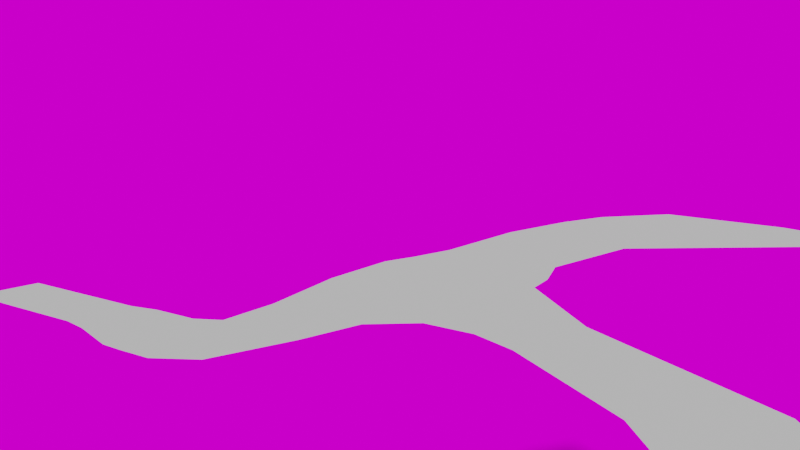 # Source: scene1.blend  (saved by Blender 4.3.34; exported with 4.5.12 LTS)
import bpy
from mathutils import Matrix  # noqa: F401  (used for matrix-valued properties, if any)

bpy.ops.wm.read_factory_settings(use_empty=True)
scene = bpy.context.scene
scene.name = 'Scene'

# ---- collections
col_collection = bpy.data.collections.new('Collection'); scene.collection.children.link(col_collection)

# ---- images (referenced by path relative to the original .blend; pixels are not part of the script)
import os
ASSET_DIR = os.environ.get("B2B_ASSET_DIR", "")  # directory of the original .blend (textures are referenced by path, not embedded)
HERE = os.path.dirname(os.path.abspath(__file__))  # packed textures are extracted next to this script under _unpacked/

def load_image(name, relpath, width, height, colorspace="sRGB"):
    """Load a texture the original file referenced (path relative to the .blend, or extracted next to this script)."""
    p = next((c for c in (os.path.join(HERE, relpath), os.path.join(ASSET_DIR, relpath)) if relpath and os.path.exists(c)), "")
    if p:
        img = bpy.data.images.load(p, check_existing=True)
        img.name = name
    else:  # same state as the original file: an image datablock whose file is absent (Cycles renders it pink)
        img = bpy.data.images.new(name, width, height)
        img.source = "FILE"
        img.filepath = "//" + (relpath or name)
    img.colorspace_settings.name = colorspace
    return img
img_render1_png = load_image('render1.png', 'export/render1.png', 1024, 1024, 'sRGB')
img_buffer1_png = load_image('buffer1.png', 'export/buffer1.png', 1024, 1024, 'sRGB')

# ---- materials (node trees are filled in below, after node groups)
mat_material = bpy.data.materials.new('Material')
mat_prerender = bpy.data.materials.new('prerender')
mat_prerender.use_transparent_shadow = False

# ---- material node trees
mat_material.use_nodes = True; mat_material.node_tree.nodes.clear()
_N = mat_material.node_tree.nodes; _L = mat_material.node_tree.links
n0 = _N.new('ShaderNodeBsdfPrincipled'); n0.name = 'Principled BSDF'; n0.location = (10, 300)
n1 = _N.new('ShaderNodeOutputMaterial'); n1.name = 'Material Output'; n1.location = (300, 300)
n2 = _N.new('ShaderNodeTexImage'); n2.name = 'Image Texture'; n2.location = (-280, 260)
n2.image = img_render1_png
_L.new(n0.outputs[0], n1.inputs[0])
_L.new(n2.outputs[0], n0.inputs[0])
n1.is_active_output = True
mat_prerender.use_nodes = True; mat_prerender.node_tree.nodes.clear()
_N = mat_prerender.node_tree.nodes; _L = mat_prerender.node_tree.links
n0 = _N.new('ShaderNodeBsdfPrincipled'); n0.name = 'Principled BSDF'; n0.location = (10, 300)
n0.distribution = 'GGX'
n0.subsurface_method = 'RANDOM_WALK_SKIN'
n0.inputs[2].default_value = 1.0
n0.inputs[3].default_value = 1.45
n0.inputs[11].default_value = 1.01
n0.inputs[13].default_value = 0.0
n0.inputs[27].default_value = (0.0, 0.0, 0.0, 1.0)
n0.inputs[28].default_value = 1.0
n1 = _N.new('ShaderNodeTexImage'); n1.name = 'Image Texture'; n1.location = (-362, 154)
n1.image = img_buffer1_png
n2 = _N.new('ShaderNodeOutputMaterial'); n2.name = 'Material Output'; n2.location = (630, 278)
_L.new(n0.outputs[0], n2.inputs[0])
_L.new(n1.outputs[0], n0.inputs[0])
n2.is_active_output = True

# ---- world
world_world = bpy.data.worlds.new('World'); scene.world = world_world
world_world.use_nodes = True; world_world.node_tree.nodes.clear()
_N = world_world.node_tree.nodes; _L = world_world.node_tree.links
n0 = _N.new('ShaderNodeOutputWorld'); n0.name = 'World Output'; n0.location = (300, 300)
n1 = _N.new('ShaderNodeBackground'); n1.name = 'Background'; n1.location = (10, 300)
n1.inputs[0].default_value = (0.05088, 0.05088, 0.05088, 1.0)
_L.new(n1.outputs[0], n0.inputs[0])
n0.is_active_output = True
world_world.color = (0.05088, 0.05088, 0.05088)
world_world.use_sun_shadow = False
world_world.sun_shadow_jitter_overblur = 0.0

# ---- cameras
cam_camera_001 = bpy.data.cameras.new('Camera.001')
cam_camera_001.clip_end = 100.0
cam_camera_001.ortho_scale = 7.314

# ---- meshes
me_circle = bpy.data.meshes.new('Circle')
me_circle.from_pydata([(0.0, 1.0, 0.0), (-0.1951, 0.9808, 0.0), (-0.3827, 0.9239, 0.0), (-0.5556, 0.8315, 0.0), (-0.7071, 0.7071, 0.0), (-0.8315, 0.5556, 0.0), (-0.9239, 0.3827, 0.0), (-0.9808, 0.1951, 0.0), (-1.0, -4.371e-08, 0.0), (-0.9808, -0.1951, 0.0), (-0.9239, -0.3827, 0.0), (-0.8315, -0.5556, 0.0), (-0.7071, -0.7071, 0.0), (-0.5556, -0.8315, 0.0), (-0.3827, -0.9239, 0.0), (-0.1951, -0.9808, 0.0), (8.742e-08, -1.0, 0.0), (0.1951, -0.9808, 0.0), (0.3827, -0.9239, 0.0), (0.5556, -0.8315, 0.0), (0.7071, -0.7071, 0.0), (0.8315, -0.5556, 0.0), (0.9239, -0.3827, 0.0), (0.9808, -0.1951, 0.0), (1.0, 1.192e-08, 0.0), (0.9808, 0.1951, 0.0), (0.9239, 0.3827, 0.0), (0.8315, 0.5556, 0.0), (0.7071, 0.7071, 0.0), (0.5556, 0.8315, 0.0), (0.3827, 0.9239, 0.0), (0.1951, 0.9808, 0.0)], [(1, 0), (2, 1), (3, 2), (4, 3), (5, 4), (6, 5), (7, 6), (8, 7), (9, 8), (10, 9), (11, 10), (12, 11), (13, 12), (14, 13), (15, 14), (16, 15), (17, 16), (18, 17), (19, 18), (20, 19), (21, 20), (22, 21), (23, 22), (24, 23), (25, 24), (26, 25), (27, 26), (28, 27), (29, 28), (30, 29), (31, 30), (0, 31)], [])
_uv = me_circle.uv_layers.new(name='UVMap')
_uv.uv.foreach_set('vector', [])
me_circle.use_remesh_fix_poles = True
me_circle.use_remesh_preserve_attributes = False
me_circle.update()
me_plane = bpy.data.meshes.new('Plane')
me_plane.from_pydata([(-1.0, -1.0, 0.05138), (1.0, -1.0, 0.05138), (-1.0, 1.0, 0.05138), (1.0, 1.0, 0.05138), (1.392, -1.173, 0.05138), (1.392, 1.173, 0.05138), (2.135, -1.726, 0.05138), (2.062, 1.173, 0.05138), (2.454, -1.761, 0.05138), (2.38, 1.565, 0.05138), (2.919, -1.761, 0.05138), (3.401, -1.066, 0.05138), (3.655, 1.465, 0.05138), (2.271, 3.597, 0.05138), (3.764, 3.496, 0.05138), (1.86, 6.912, 0.05138), (4.175, 6.811, 0.05138), (1.716, 9.781, 0.05138), (4.319, 9.681, 0.05138), (1.836, 10.92, 0.05138), (4.199, 10.82, 0.05138), (1.941, 12.56, 0.05138), (3.865, 12.46, 0.05138), (1.831, 16.62, 0.05138), (3.975, 16.52, 0.05138), (2.011, 19.76, 0.05138), (4.155, 19.66, 0.05138), (2.011, 19.76, 0.05138), (4.155, 19.66, 0.05138), (2.272, 21.7, 0.05138), (4.416, 21.6, 0.05138), (3.073, 23.99, 0.05138), (5.216, 23.89, 0.05138), (6.023, 20.51, 0.05138), (7.53, 22.49, 0.05138), (5.7, 3.975, 0.05138), (5.843, 6.844, 0.05138), (4.284, 4.565, 0.05138), (5.017, 4.539, 0.05138), (7.645, 1.388, 0.05138), (8.793, 3.502, 0.05138), (8.966, -1.526, 0.05138), (10.39, -0.4649, 0.05138), (9.573, -3.135, 0.05138), (10.72, -2.73, 0.05138), (9.403, -5.945, 0.05138), (10.55, -5.539, 0.05138)], [], [(1, 2, 0), (3, 4, 5), (4, 7, 5), (7, 8, 9), (1, 3, 2), (3, 1, 4), (4, 6, 7), (7, 6, 8), (9, 8, 10), (10, 11, 9), (11, 12, 9), (9, 14, 13), (9, 12, 14), (13, 16, 15), (15, 18, 17), (17, 20, 19), (19, 22, 21), (21, 24, 23), (24, 25, 23), (25, 26, 28, 27), (28, 29, 27), (30, 31, 29), (30, 34, 32), (30, 28, 33), (28, 24, 33), (13, 14, 16), (15, 16, 18), (17, 18, 20), (19, 20, 22), (21, 22, 24), (24, 26, 25), (28, 30, 29), (30, 32, 31), (30, 33, 34), (16, 36, 18), (16, 14, 37), (16, 35, 36), (37, 38, 16), (35, 16, 38), (35, 40, 36), (35, 39, 40), (39, 42, 40), (41, 44, 42), (43, 46, 44), (39, 41, 42), (41, 43, 44), (43, 45, 46)])
_uv = me_plane.uv_layers.new(name='UVMap')
_uv.uv.foreach_set('vector', [1.0, 0.0, 0.0, 1.0, 0.0, 0.0, 1.0, 1.0, 1.0, 0.0, 1.0, 1.0, 1.0, 0.0, 1.0, 1.0, 1.0, 1.0, 1.0, 1.0, 1.0, 0.0, 1.0, 1.0, 1.0, 0.0, 1.0, 1.0, 0.0, 1.0, 1.0, 1.0, 1.0, 0.0, 1.0, 0.0, 1.0, 0.0, 1.0, 0.0, 1.0, 1.0, 1.0, 1.0, 1.0, 0.0, 1.0, 0.0, 1.0, 1.0, 1.0, 0.0, 0.0, 0.0, 0.0, 0.0, 0.0, 0.0, 1.0, 1.0, 0.0, 0.0, 0.0, 0.0, 1.0, 1.0, 1.0, 1.0, 0.0, 0.0, 1.0, 1.0, 1.0, 1.0, 0.0, 0.0, 0.0, 0.0, 1.0, 1.0, 0.0, 0.0, 1.0, 1.0, 1.0, 1.0, 0.0, 0.0, 1.0, 1.0, 1.0, 1.0, 0.0, 0.0, 1.0, 1.0, 1.0, 1.0, 0.0, 0.0, 1.0, 1.0, 1.0, 1.0, 0.0, 0.0, 1.0, 1.0, 0.0, 0.0, 1.0, 1.0, 1.0, 1.0, 1.0, 1.0, 0.0, 0.0, 0.0, 0.0, 1.0, 1.0, 0.0, 0.0, 1.0, 1.0, 1.0, 1.0, 0.0, 0.0, 1.0, 1.0, 1.0, 1.0, 0.0, 0.0, 0.0, 0.0, 0.0, 0.0, 0.0, 0.0, 0.0, 0.0, 0.0, 0.0, 0.0, 0.0, 0.0, 0.0, 0.0, 0.0, 1.0, 1.0, 0.0, 0.0, 0.0, 0.0, 1.0, 1.0, 0.0, 0.0, 0.0, 0.0, 1.0, 1.0, 0.0, 0.0, 0.0, 0.0, 1.0, 1.0, 0.0, 0.0, 0.0, 0.0, 1.0, 1.0, 0.0, 0.0, 0.0, 0.0, 0.0, 0.0, 0.0, 0.0, 1.0, 1.0, 0.0, 0.0, 0.0, 0.0, 1.0, 1.0, 0.0, 0.0, 0.0, 0.0, 1.0, 1.0, 0.0, 0.0, 0.0, 0.0, 0.0, 0.0, 0.0, 0.0, 0.0, 0.0, 0.0, 0.0, 0.0, 0.0, 0.0, 0.0, 0.0, 0.0, 0.0, 0.0, 0.0, 0.0, 0.0, 0.0, 0.0, 0.0, 0.0, 0.0, 0.0, 0.0, 0.0, 0.0, 0.0, 0.0, 0.0, 0.0, 0.0, 0.0, 0.0, 0.0, 0.0, 0.0, 0.0, 0.0, 0.0, 0.0, 0.0, 0.0, 0.0, 0.0, 0.0, 0.0, 0.0, 0.0, 0.0, 0.0, 0.0, 0.0, 0.0, 0.0, 0.0, 0.0, 0.0, 0.0, 0.0, 0.0, 0.0, 0.0, 0.0, 0.0, 0.0, 0.0, 0.0, 0.0, 0.0, 0.0, 0.0, 0.0, 0.0, 0.0, 0.0, 0.0, 0.0, 0.0])
me_plane.update()
me_plane_005 = bpy.data.meshes.new('Plane.005')
me_plane_005.from_pydata([(-1.0, -1.0, 0.0), (1.0, -1.0, 0.0), (-1.0, 1.0, 0.0), (1.0, 1.0, 0.0)], [], [(1, 3, 2, 0)])
_uv = me_plane_005.uv_layers.new(name='UVMap')
_uv.uv.foreach_set('vector', [1.0, 0.0, 1.0, 1.0, 0.0, 1.0, 0.0, 0.0])
me_plane_005.materials.append(mat_material)
me_plane_005.update()
me_plane_001 = bpy.data.meshes.new('Plane.001')
me_plane_001.from_pydata([(-1.0, -1.0, 0.0), (1.0, -1.0, 0.0), (-1.0, 1.0, 0.0), (1.0, 1.0, 0.0)], [], [(0, 1, 3, 2)])
_uv = me_plane_001.uv_layers.new(name='UVMap')
_uv.uv.foreach_set('vector', [0.0, 0.0, 1.0, 0.0, 1.0, 1.0, 0.0, 1.0])
me_plane_001.materials.append(mat_prerender)
me_plane_001.update()

# ---- objects
ob_circle = bpy.data.objects.new('Circle', me_circle)
ob_walkmesh = bpy.data.objects.new('Walkmesh', me_plane)
ob_render = bpy.data.objects.new('Render', me_plane_005)
ob_camera_001 = bpy.data.objects.new('Camera.001', cam_camera_001)
ob_zbuffer = bpy.data.objects.new('ZBuffer', me_plane_001)

# ---- transforms, parenting, visibility, modifiers, constraints
ob_circle.location = (0.9044, -2.518, -4.928)
ob_circle.scale = (0.284, 0.284, 0.284)
ob_walkmesh.location = (0.9336, -2.464, -4.975)
ob_walkmesh.scale = (0.2426, 0.1112, 0.2426)
ob_render.location = (-1.088, 1.688, -5.482)
ob_render.rotation_euler = (1.396, 0.0, 0.6824)
ob_render.scale = (2.882, 1.643, 0.9754)
ob_camera_001.location = (3.836, -4.353, -4.146)
ob_camera_001.rotation_euler = (1.396, 0.0, 0.6823)
ob_camera_001.lock_rotations_4d = False
ob_camera_001.empty_display_type = 'ARROWS'
ob_camera_001.color = (0.0, 0.0, 0.0, 0.0)
ob_camera_001.display_type = 'WIRE'
ob_camera_001.lineart.crease_threshold = 0.0
ob_zbuffer.location = (-1.088, 1.685, -5.49)
ob_zbuffer.rotation_euler = (1.396, 0.0, 0.6824)
ob_zbuffer.scale = (2.882, 1.643, 0.9754)

# ---- collection membership
col_collection.objects.link(ob_circle)
col_collection.objects.link(ob_walkmesh)
col_collection.objects.link(ob_render)
col_collection.objects.link(ob_camera_001)
col_collection.objects.link(ob_zbuffer)

# ---- scene / render settings (as saved in the file)
scene.camera = ob_camera_001
scene.frame_start = 1; scene.frame_end = 250; scene.frame_set(0)
scene.render.engine = 'BLENDER_EEVEE_NEXT'
scene.cycles.sampling_pattern = 'TABULATED_SOBOL'
scene.cycles.use_light_tree = False
scene.view_settings.view_transform = 'Filmic'
bpy.context.view_layer.update()

# ---- added for rendering (the .blend has no usable light): sun
light_auto_sun = bpy.data.lights.new('AutoSun', 'SUN')
light_auto_sun.energy = 3.0
light_auto_sun.angle = 0.0523599
ob_auto_sun = bpy.data.objects.new('AutoSun', light_auto_sun)
scene.collection.objects.link(ob_auto_sun)
ob_auto_sun.rotation_euler = (0.872665, 0.174533, 0.523599)
bpy.context.view_layer.update()
